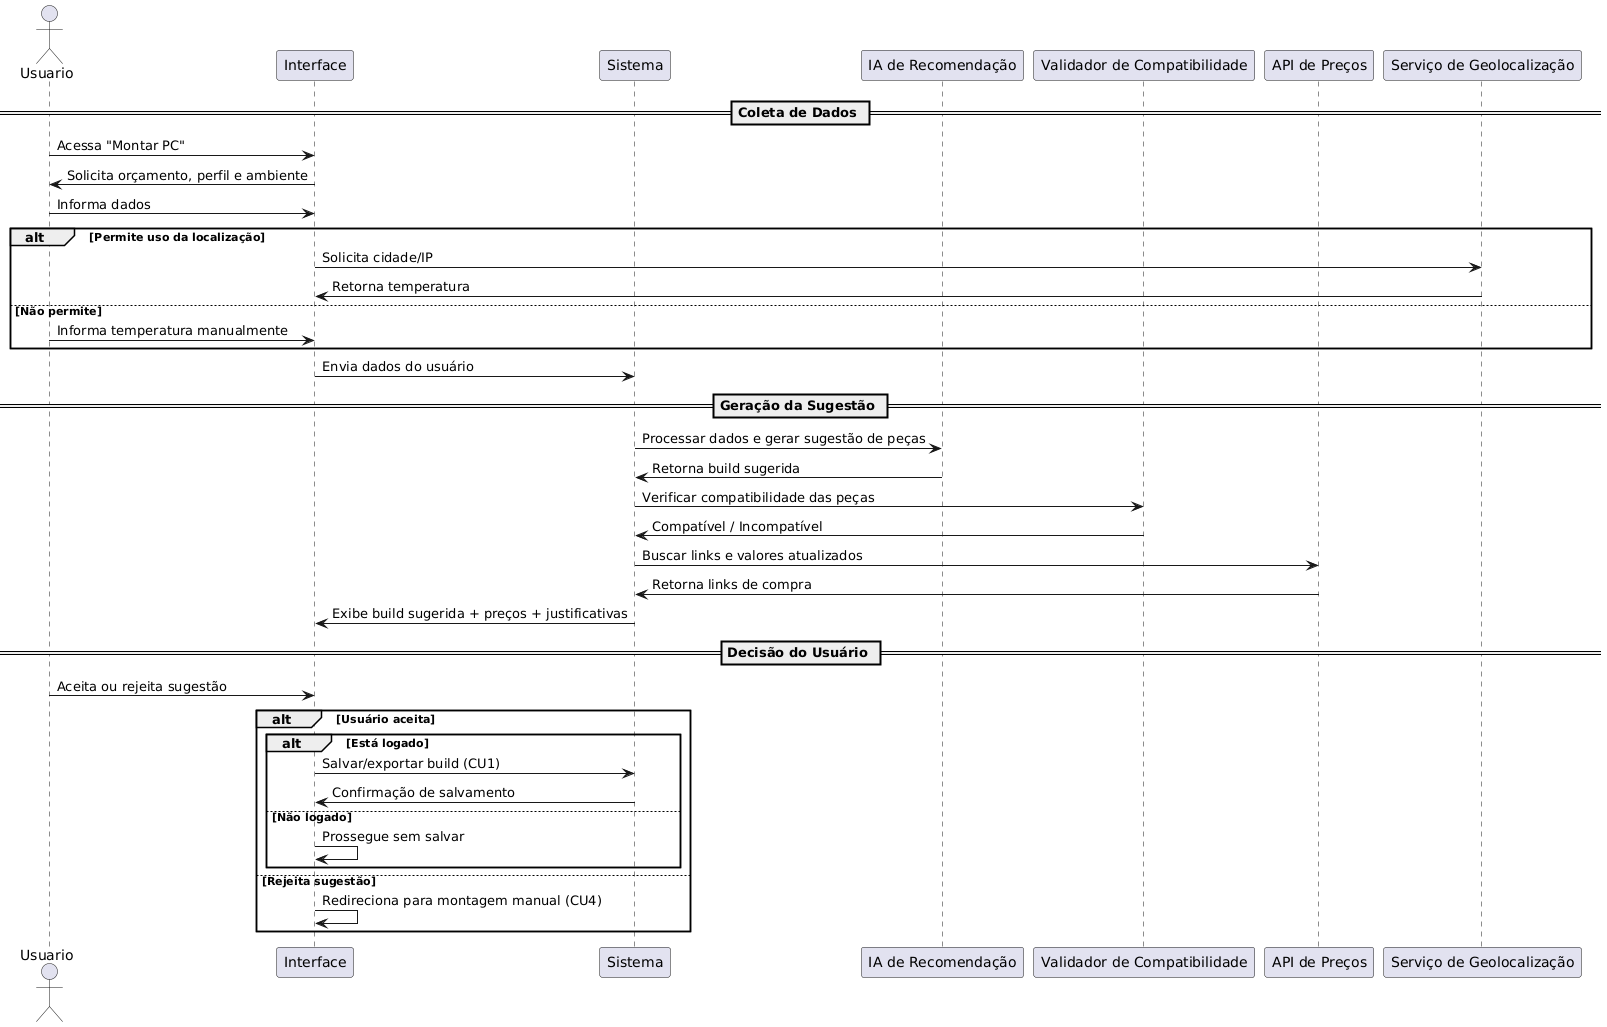

The diagram above was rendered by PlantUML. Its source (embedded in the PNG):
@startuml
actor Usuario
participant "Interface" as UI
participant "Sistema" as Backend
participant "IA de Recomendação" as IA
participant "Validador de Compatibilidade" as Validador
participant "API de Preços" as Precos
participant "Serviço de Geolocalização" as Geo

== Coleta de Dados ==
Usuario -> UI : Acessa "Montar PC"
UI -> Usuario : Solicita orçamento, perfil e ambiente
Usuario -> UI : Informa dados

alt Permite uso da localização
UI -> Geo : Solicita cidade/IP
Geo -> UI : Retorna temperatura
else Não permite
Usuario -> UI : Informa temperatura manualmente
end

UI -> Backend : Envia dados do usuário

== Geração da Sugestão ==
Backend -> IA : Processar dados e gerar sugestão de peças
IA -> Backend : Retorna build sugerida

Backend -> Validador : Verificar compatibilidade das peças
Validador -> Backend : Compatível / Incompatível

Backend -> Precos : Buscar links e valores atualizados
Precos -> Backend : Retorna links de compra

Backend -> UI : Exibe build sugerida + preços + justificativas

== Decisão do Usuário ==
Usuario -> UI : Aceita ou rejeita sugestão

alt Usuário aceita
  alt Está logado
    UI -> Backend : Salvar/exportar build (CU1)
    Backend -> UI : Confirmação de salvamento
  else Não logado
    UI -> UI : Prossegue sem salvar
  end
else Rejeita sugestão
  UI -> UI : Redireciona para montagem manual (CU4)
end
@enduml